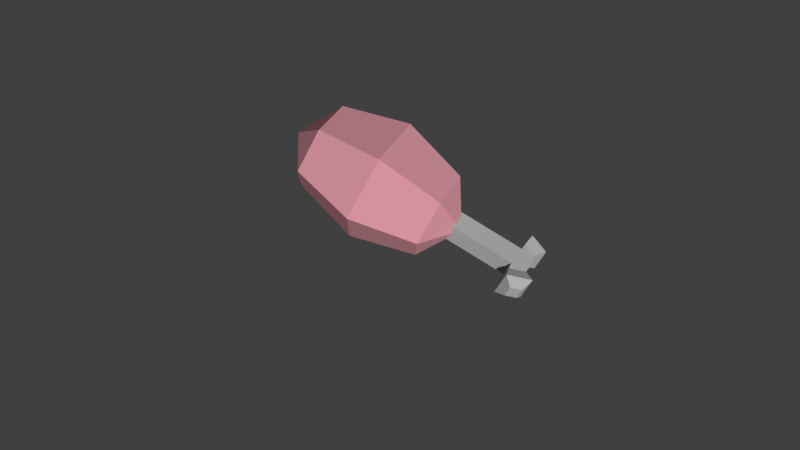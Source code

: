 # Source: rohesFleisch.blend  (saved by Blender 2.72.0; exported with 4.5.12 LTS)
import bpy
from mathutils import Matrix  # noqa: F401  (used for matrix-valued properties, if any)

bpy.ops.wm.read_factory_settings(use_empty=True)
scene = bpy.context.scene
scene.name = 'Scene'

# ---- collections
col_collection_1 = bpy.data.collections.new('Collection 1'); scene.collection.children.link(col_collection_1)

# ---- materials (node trees are filled in below, after node groups)
mat_material_002 = bpy.data.materials.new('Material.002')
mat_material_002.alpha_threshold = 0.0
mat_material_002.use_transparent_shadow = False
mat_material_002.diffuse_color = (0.4292, 0.4292, 0.4292, 1.0)
mat_material_002.roughness = 0.5
mat_material_001 = bpy.data.materials.new('Material.001')
mat_material_001.alpha_threshold = 0.0
mat_material_001.use_transparent_shadow = False
mat_material_001.diffuse_color = (0.6738, 0.2941, 0.3442, 1.0)
mat_material_001.roughness = 0.5

# ---- material node trees

# ---- world
world_world = bpy.data.worlds.new('World'); scene.world = world_world
world_world.color = (0.05088, 0.05088, 0.05088)
world_world.use_sun_shadow = False
world_world.sun_shadow_jitter_overblur = 0.0
world_world.cycles.sampling_method = 'MANUAL'
world_world.cycles.sample_map_resolution = 256

# ---- cameras
cam_camera = bpy.data.cameras.new('Camera')
cam_camera.clip_end = 100.0
cam_camera.lens = 35.0
cam_camera.sensor_width = 32.0
cam_camera.sensor_height = 18.0
cam_camera.ortho_scale = 7.314
cam_camera.dof.focus_distance = 0.0
cam_camera.dof.aperture_fstop = 128.0

# ---- lights
light_hemi = bpy.data.lights.new('Hemi', 'SUN')
light_hemi.transmission_factor = 0.0
light_hemi.angle = 0.1993
light_hemi.energy = 0.39
light_hemi.shadow_buffer_clip_start = 0.5
light_hemi.shadow_soft_size = 0.1
light_hemi.shadow_cascade_max_distance = 1000.0
light_hemi.cycles.use_multiple_importance_sampling = False
light_sun = bpy.data.lights.new('Sun', 'SUN')
light_sun.transmission_factor = 0.0
light_sun.angle = 0.1993
light_sun.energy = 1.0
light_sun.shadow_buffer_clip_start = 0.5
light_sun.shadow_soft_size = 0.1
light_sun.shadow_cascade_max_distance = 1000.0
light_sun.cycles.use_multiple_importance_sampling = False
light_lamp = bpy.data.lights.new('Lamp', 'POINT')
light_lamp.transmission_factor = 0.0
light_lamp.cutoff_distance = 30.0
light_lamp.energy = 100.0
light_lamp.shadow_buffer_clip_start = 1.001
light_lamp.shadow_soft_size = 0.1
light_lamp.shadow_maximum_resolution = 0.006
light_lamp.use_absolute_resolution = True
light_lamp.cycles.use_multiple_importance_sampling = False

# ---- meshes
me_cube_001 = bpy.data.meshes.new('Cube.001')
me_cube_001.from_pydata([(-1.0, -1.0, -1.0), (-0.3651, 1.0, -1.0), (0.292, 1.0, -1.0), (1.0, -1.0, -1.0), (-1.0, -1.0, 1.0), (-0.3651, 1.0, 1.0), (0.292, 1.0, 1.0), (1.0, -1.0, 1.0), (-1.0, 0.7541, 1.0), (-1.0, 0.7491, -1.0), (1.0, 0.7841, 1.0), (1.0, 0.7571, -1.0), (1.072, 0.9886, -1.0), (1.072, 0.9886, 1.0), (1.679, 0.7941, 1.0), (1.755, 0.7698, -1.0), (1.792, 1.096, -1.421), (1.792, 1.096, 1.421), (2.654, 0.8194, 1.421), (2.762, 0.7848, -1.421), (2.721, 1.052, -0.6417), (2.721, 1.052, 0.6417), (3.111, 0.9269, 0.6417), (3.159, 0.9113, -0.6417), (-0.991, 0.9893, -1.0), (-0.991, 0.9893, 1.0), (-1.64, 0.7647, 1.0), (-1.653, 0.7601, -1.0), (-1.822, 1.119, -1.532), (-1.822, 1.119, 1.532), (-2.816, 0.7748, 1.532), (-2.836, 0.7678, -1.532), (-2.736, 1.069, -0.7052), (-2.736, 1.069, 0.7052), (-3.194, 0.911, 0.7052), (-3.203, 0.9077, -0.7052)], [], [(9, 8, 26, 27), (5, 6, 2, 1), (10, 7, 3, 11), (7, 4, 0, 3), (0, 9, 1, 2, 11, 3), (7, 10, 6, 5, 8, 4), (4, 8, 9, 0), (11, 2, 12, 15), (15, 12, 16, 19), (10, 11, 15, 14), (6, 10, 14, 13), (2, 6, 13, 12), (18, 19, 23, 22), (12, 13, 17, 16), (14, 15, 19, 18), (13, 14, 18, 17), (21, 22, 23, 20), (17, 18, 22, 21), (19, 16, 20, 23), (16, 17, 21, 20), (24, 27, 31, 28), (1, 9, 27, 24), (5, 1, 24, 25), (8, 5, 25, 26), (31, 30, 34, 35), (25, 24, 28, 29), (26, 25, 29, 30), (27, 26, 30, 31), (34, 33, 32, 35), (28, 31, 35, 32), (29, 28, 32, 33), (30, 29, 33, 34)])
me_cube_001.materials.append(mat_material_002)
me_cube_001.use_remesh_preserve_volume = False
me_cube_001.use_remesh_preserve_attributes = False
me_cube_001.use_mirror_vertex_groups = False
me_cube_001.update()
me_sphere = bpy.data.meshes.new('Sphere')
me_sphere.from_pydata([(-0.7071, 0.0, 0.7071), (-1.0, 0.0, -4.371e-08), (-0.7071, 0.0, -0.7071), (8.742e-08, 0.0, -1.0), (-0.3536, 0.6124, 0.7071), (-0.5, 0.866, -4.371e-08), (-0.3536, 0.6124, -0.7071), (0.3536, 0.6124, 0.7071), (0.5, 0.866, -4.371e-08), (0.3536, 0.6124, -0.7071), (0.7071, -1.031e-07, 0.7071), (1.0, -1.627e-07, -4.371e-08), (0.7071, -1.031e-07, -0.7071), (0.3536, -0.6124, 0.7071), (0.5, -0.866, -4.371e-08), (0.3536, -0.6124, -0.7071), (4.371e-08, -7.571e-08, 1.0), (-0.3536, -0.6124, 0.7071), (-0.5, -0.866, -4.371e-08), (-0.3536, -0.6124, -0.7071)], [], [(2, 1, 5, 6), (1, 0, 4, 5), (6, 5, 8, 9), (5, 4, 7, 8), (8, 7, 10, 11), (9, 8, 11, 12), (12, 11, 14, 15), (11, 10, 13, 14), (15, 14, 18, 19), (14, 13, 17, 18), (3, 2, 6), (0, 16, 4), (4, 16, 7), (3, 6, 9), (7, 16, 10), (3, 9, 12), (10, 16, 13), (3, 12, 15), (3, 15, 19), (13, 16, 17), (3, 19, 2), (19, 18, 1, 2), (18, 17, 0, 1), (17, 16, 0)])
me_sphere.materials.append(mat_material_001)
me_sphere.use_remesh_preserve_volume = False
me_sphere.use_remesh_preserve_attributes = False
me_sphere.use_mirror_vertex_groups = False
me_sphere.update()

# ---- objects
ob_hemi = bpy.data.objects.new('Hemi', light_hemi)
ob_sun = bpy.data.objects.new('Sun', light_sun)
ob_cube = bpy.data.objects.new('Cube', me_cube_001)
ob_sphere = bpy.data.objects.new('Sphere', me_sphere)
ob_lamp = bpy.data.objects.new('Lamp', light_lamp)
ob_camera = bpy.data.objects.new('Camera', cam_camera)

# ---- transforms, parenting, visibility, modifiers, constraints
ob_hemi.location = (-0.1475, 0.8635, 8.04)
ob_hemi.hide_viewport = True
ob_hemi.hide_render = True
ob_hemi.lineart.crease_threshold = 0.0
ob_sun.location = (-2.63, 0.8635, 0.6957)
ob_sun.hide_viewport = True
ob_sun.hide_render = True
ob_sun.lineart.crease_threshold = 0.0
ob_cube.location = (0.091, 0.001993, 0.04247)
ob_cube.rotation_euler = (0.2476, -4.483e-05, 1.571)
ob_cube.scale = (0.01203, -0.07791, 0.01203)
ob_cube.lineart.crease_threshold = 0.0
ob_sphere.location = (-0.01736, 0.001722, 0.06819)
ob_sphere.rotation_euler = (-1.798, -0.1133, -1.554)
ob_sphere.scale = (0.07294, 0.07294, 0.1068)
ob_sphere.lineart.crease_threshold = 0.0
ob_lamp.location = (4.076, 1.005, 5.904)
ob_lamp.rotation_euler = (0.6503, 0.05522, 1.866)
ob_lamp.lock_rotations_4d = False
ob_lamp.empty_display_type = 'ARROWS'
ob_lamp.color = (0.0, 0.0, 0.0, 0.0)
ob_lamp.hide_viewport = True
ob_lamp.hide_render = True
ob_lamp.lineart.crease_threshold = 0.0
ob_camera.location = (0.2978, -0.5952, 0.7657)
ob_camera.rotation_euler = (0.7189, -0.03529, 0.4879)
ob_camera.scale = (0.6745, 0.6745, 0.6745)
ob_camera.lock_rotations_4d = False
ob_camera.empty_display_type = 'ARROWS'
ob_camera.color = (0.0, 0.0, 0.0, 0.0)
ob_camera.hide_viewport = True
ob_camera.display_type = 'WIRE'
ob_camera.lineart.crease_threshold = 0.0

# ---- collection membership
col_collection_1.objects.link(ob_hemi)
col_collection_1.objects.link(ob_sun)
col_collection_1.objects.link(ob_cube)
col_collection_1.objects.link(ob_sphere)
col_collection_1.objects.link(ob_lamp)
col_collection_1.objects.link(ob_camera)

# ---- scene / render settings (as saved in the file)
scene.camera = ob_camera
scene.frame_start = 1; scene.frame_end = 250; scene.frame_set(1)
scene.render.engine = 'BLENDER_EEVEE_NEXT'
scene.render.resolution_percentage = 50
scene.render.dither_intensity = 0.0
scene.cycles.use_denoising = False
scene.cycles.samples = 10
scene.cycles.sampling_pattern = 'TABULATED_SOBOL'
scene.cycles.light_sampling_threshold = 0.0
scene.cycles.use_adaptive_sampling = False
scene.cycles.use_light_tree = False
scene.cycles.blur_glossy = 0.0
scene.cycles.pixel_filter_type = 'GAUSSIAN'
scene.cycles.sample_clamp_indirect = 0.0
scene.view_settings.view_transform = 'Standard'
bpy.context.view_layer.update()

# ---- added for rendering (the .blend has no usable light): sun
light_auto_sun = bpy.data.lights.new('AutoSun', 'SUN')
light_auto_sun.energy = 3.0
light_auto_sun.angle = 0.0523599
ob_auto_sun = bpy.data.objects.new('AutoSun', light_auto_sun)
scene.collection.objects.link(ob_auto_sun)
ob_auto_sun.rotation_euler = (0.872665, 0.174533, 0.523599)
bpy.context.view_layer.update()
